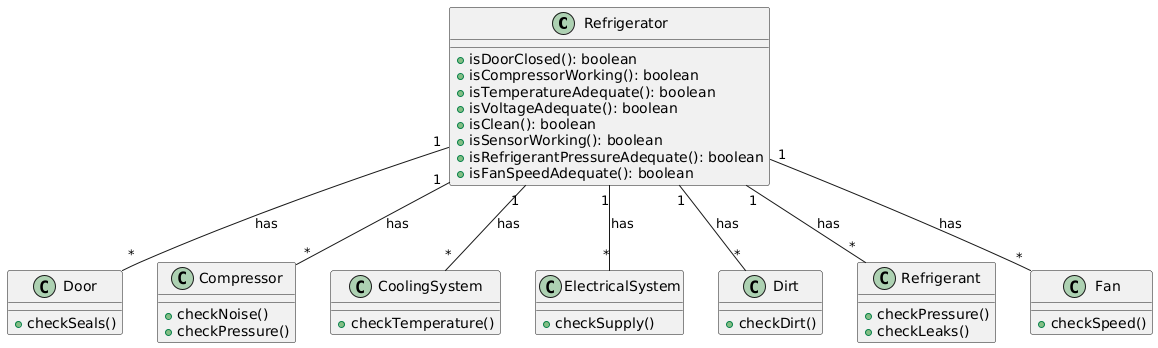

The diagram above was rendered by PlantUML. Its source (embedded in the PNG):
@startuml
class Refrigerator {
    + isDoorClosed(): boolean
    + isCompressorWorking(): boolean
    + isTemperatureAdequate(): boolean
    + isVoltageAdequate(): boolean
    + isClean(): boolean
    + isSensorWorking(): boolean
    + isRefrigerantPressureAdequate(): boolean
    + isFanSpeedAdequate(): boolean
}

class Door {
    + checkSeals()
}

class Compressor {
    + checkNoise()
    + checkPressure()
}

class CoolingSystem {
    + checkTemperature()
}

class ElectricalSystem {
    + checkSupply()
}

class Dirt {
    + checkDirt()
}

class Refrigerant {
    + checkPressure()
    + checkLeaks()
}

class Fan {
    + checkSpeed()
}

Refrigerator "1" -- "*" Door : "has"
Refrigerator "1" -- "*" Compressor : "has"
Refrigerator "1" -- "*" CoolingSystem : "has"
Refrigerator "1" -- "*" ElectricalSystem : "has"
Refrigerator "1" -- "*" Dirt : "has"
Refrigerator "1" -- "*" Refrigerant : "has"
Refrigerator "1" -- "*" Fan : "has"
@enduml